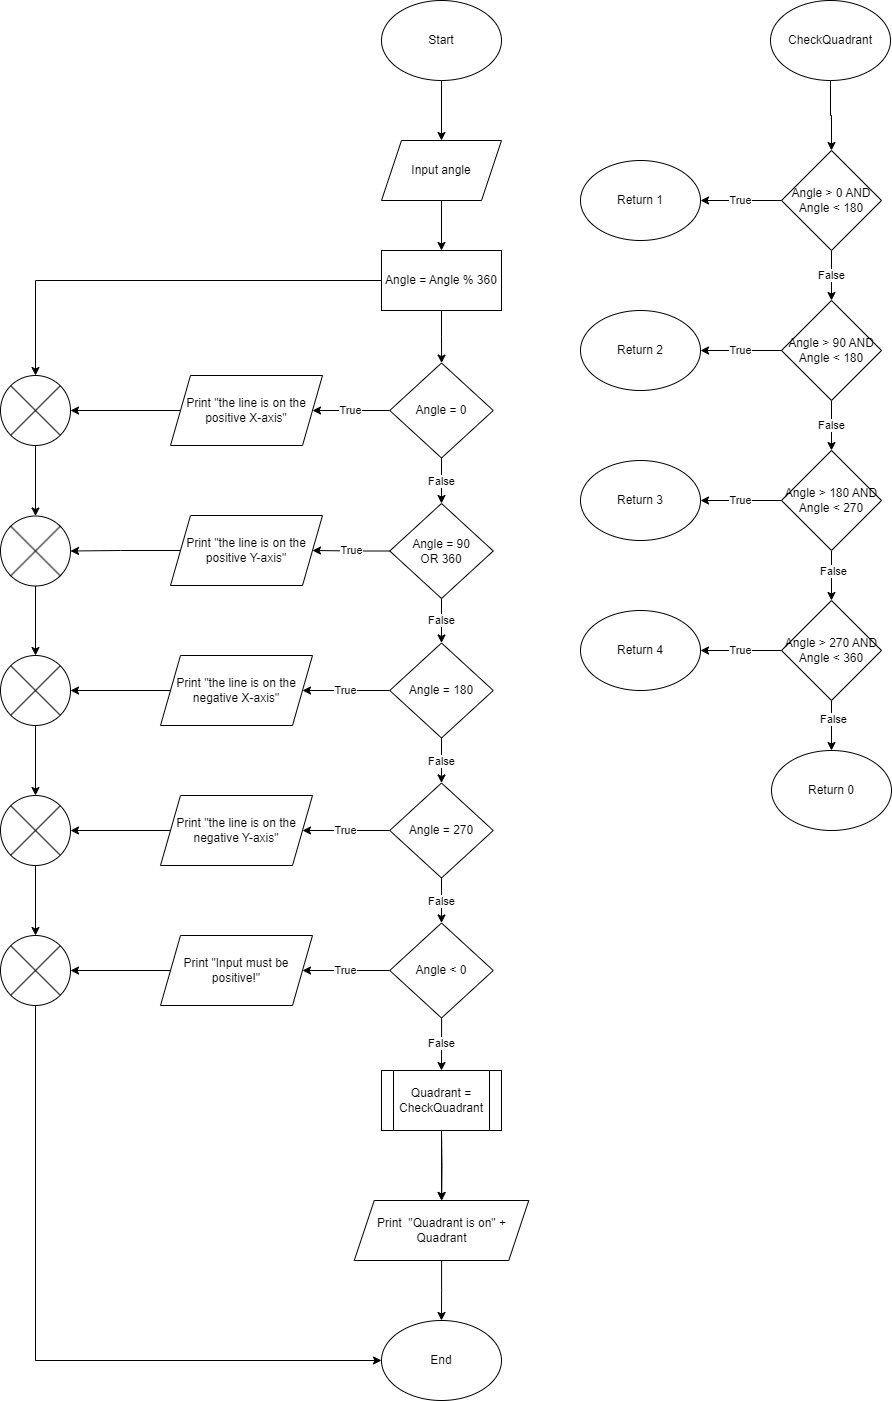

The diagram above was exported from draw.io. Its source (the exported page's mxGraphModel, read from the mxfile embedded in the PNG):
<mxGraphModel dx="1036" dy="606" grid="1" gridSize="10" guides="1" tooltips="1" connect="1" arrows="1" fold="1" page="1" pageScale="1" pageWidth="850" pageHeight="1100" math="0" shadow="0">
  <root>
    <mxCell id="0" />
    <mxCell id="1" parent="0" />
    <mxCell id="jTfygnhItzE6GSoGO5AF-3" value="" style="edgeStyle=orthogonalEdgeStyle;rounded=0;orthogonalLoop=1;jettySize=auto;html=1;" parent="1" source="jTfygnhItzE6GSoGO5AF-1" target="jTfygnhItzE6GSoGO5AF-2" edge="1">
      <mxGeometry relative="1" as="geometry" />
    </mxCell>
    <mxCell id="jTfygnhItzE6GSoGO5AF-1" value="Start" style="ellipse;whiteSpace=wrap;html=1;" parent="1" vertex="1">
      <mxGeometry x="461" width="120" height="80" as="geometry" />
    </mxCell>
    <mxCell id="jTfygnhItzE6GSoGO5AF-5" value="" style="edgeStyle=orthogonalEdgeStyle;rounded=0;orthogonalLoop=1;jettySize=auto;html=1;" parent="1" source="jTfygnhItzE6GSoGO5AF-2" target="jTfygnhItzE6GSoGO5AF-4" edge="1">
      <mxGeometry relative="1" as="geometry" />
    </mxCell>
    <mxCell id="jTfygnhItzE6GSoGO5AF-2" value="Input angle" style="shape=parallelogram;perimeter=parallelogramPerimeter;whiteSpace=wrap;html=1;fixedSize=1;" parent="1" vertex="1">
      <mxGeometry x="461" y="140" width="120" height="60" as="geometry" />
    </mxCell>
    <mxCell id="pajdl-OMX4sMssUlOcyz-2" value="" style="edgeStyle=orthogonalEdgeStyle;rounded=0;orthogonalLoop=1;jettySize=auto;html=1;" parent="1" source="jTfygnhItzE6GSoGO5AF-4" target="pajdl-OMX4sMssUlOcyz-1" edge="1">
      <mxGeometry relative="1" as="geometry" />
    </mxCell>
    <mxCell id="jTfygnhItzE6GSoGO5AF-4" value="Angle = Angle % 360" style="rounded=0;whiteSpace=wrap;html=1;" parent="1" vertex="1">
      <mxGeometry x="461" y="250" width="120" height="60" as="geometry" />
    </mxCell>
    <mxCell id="pajdl-OMX4sMssUlOcyz-4" value="True" style="edgeStyle=orthogonalEdgeStyle;rounded=0;orthogonalLoop=1;jettySize=auto;html=1;" parent="1" source="pajdl-OMX4sMssUlOcyz-1" target="pajdl-OMX4sMssUlOcyz-3" edge="1">
      <mxGeometry relative="1" as="geometry" />
    </mxCell>
    <mxCell id="pajdl-OMX4sMssUlOcyz-10" value="False" style="edgeStyle=orthogonalEdgeStyle;rounded=0;orthogonalLoop=1;jettySize=auto;html=1;" parent="1" source="pajdl-OMX4sMssUlOcyz-1" target="pajdl-OMX4sMssUlOcyz-5" edge="1">
      <mxGeometry relative="1" as="geometry" />
    </mxCell>
    <mxCell id="pajdl-OMX4sMssUlOcyz-1" value="Angle = 0" style="rhombus;whiteSpace=wrap;html=1;" parent="1" vertex="1">
      <mxGeometry x="469.25" y="362.5" width="103.5" height="95" as="geometry" />
    </mxCell>
    <mxCell id="N8Egwie8A7i00PvITRmx-7" value="" style="edgeStyle=orthogonalEdgeStyle;rounded=0;orthogonalLoop=1;jettySize=auto;html=1;" edge="1" parent="1" source="pajdl-OMX4sMssUlOcyz-3" target="N8Egwie8A7i00PvITRmx-1">
      <mxGeometry relative="1" as="geometry" />
    </mxCell>
    <mxCell id="pajdl-OMX4sMssUlOcyz-3" value="Print &quot;the line is on the positive X-axis&quot;" style="shape=parallelogram;perimeter=parallelogramPerimeter;whiteSpace=wrap;html=1;fixedSize=1;" parent="1" vertex="1">
      <mxGeometry x="250" y="375" width="152" height="70" as="geometry" />
    </mxCell>
    <mxCell id="pajdl-OMX4sMssUlOcyz-11" value="False" style="edgeStyle=orthogonalEdgeStyle;rounded=0;orthogonalLoop=1;jettySize=auto;html=1;" parent="1" source="pajdl-OMX4sMssUlOcyz-5" target="pajdl-OMX4sMssUlOcyz-6" edge="1">
      <mxGeometry relative="1" as="geometry" />
    </mxCell>
    <mxCell id="pajdl-OMX4sMssUlOcyz-20" value="True" style="edgeStyle=orthogonalEdgeStyle;rounded=0;orthogonalLoop=1;jettySize=auto;html=1;" parent="1" source="pajdl-OMX4sMssUlOcyz-5" target="pajdl-OMX4sMssUlOcyz-19" edge="1">
      <mxGeometry relative="1" as="geometry" />
    </mxCell>
    <mxCell id="pajdl-OMX4sMssUlOcyz-5" value="Angle = 90&lt;br&gt;OR 360" style="rhombus;whiteSpace=wrap;html=1;" parent="1" vertex="1">
      <mxGeometry x="469.25" y="503" width="103.5" height="95" as="geometry" />
    </mxCell>
    <mxCell id="pajdl-OMX4sMssUlOcyz-12" value="False" style="edgeStyle=orthogonalEdgeStyle;rounded=0;orthogonalLoop=1;jettySize=auto;html=1;" parent="1" source="pajdl-OMX4sMssUlOcyz-6" target="pajdl-OMX4sMssUlOcyz-7" edge="1">
      <mxGeometry relative="1" as="geometry" />
    </mxCell>
    <mxCell id="pajdl-OMX4sMssUlOcyz-21" value="True" style="edgeStyle=orthogonalEdgeStyle;rounded=0;orthogonalLoop=1;jettySize=auto;html=1;" parent="1" source="pajdl-OMX4sMssUlOcyz-6" target="pajdl-OMX4sMssUlOcyz-18" edge="1">
      <mxGeometry relative="1" as="geometry" />
    </mxCell>
    <mxCell id="pajdl-OMX4sMssUlOcyz-6" value="Angle = 180" style="rhombus;whiteSpace=wrap;html=1;" parent="1" vertex="1">
      <mxGeometry x="469.25" y="642.5" width="103.5" height="95" as="geometry" />
    </mxCell>
    <mxCell id="pajdl-OMX4sMssUlOcyz-13" value="False" style="edgeStyle=orthogonalEdgeStyle;rounded=0;orthogonalLoop=1;jettySize=auto;html=1;" parent="1" source="pajdl-OMX4sMssUlOcyz-7" target="pajdl-OMX4sMssUlOcyz-8" edge="1">
      <mxGeometry relative="1" as="geometry" />
    </mxCell>
    <mxCell id="pajdl-OMX4sMssUlOcyz-22" value="True" style="edgeStyle=orthogonalEdgeStyle;rounded=0;orthogonalLoop=1;jettySize=auto;html=1;" parent="1" source="pajdl-OMX4sMssUlOcyz-7" target="pajdl-OMX4sMssUlOcyz-17" edge="1">
      <mxGeometry relative="1" as="geometry" />
    </mxCell>
    <mxCell id="pajdl-OMX4sMssUlOcyz-7" value="Angle = 270" style="rhombus;whiteSpace=wrap;html=1;" parent="1" vertex="1">
      <mxGeometry x="469.25" y="782.5" width="103.5" height="95" as="geometry" />
    </mxCell>
    <mxCell id="pajdl-OMX4sMssUlOcyz-14" value="False" style="edgeStyle=orthogonalEdgeStyle;rounded=0;orthogonalLoop=1;jettySize=auto;html=1;entryX=0.5;entryY=0;entryDx=0;entryDy=0;" parent="1" source="pajdl-OMX4sMssUlOcyz-8" target="pajdl-OMX4sMssUlOcyz-37" edge="1">
      <mxGeometry relative="1" as="geometry">
        <mxPoint x="521" y="1080" as="targetPoint" />
      </mxGeometry>
    </mxCell>
    <mxCell id="pajdl-OMX4sMssUlOcyz-23" value="True" style="edgeStyle=orthogonalEdgeStyle;rounded=0;orthogonalLoop=1;jettySize=auto;html=1;" parent="1" source="pajdl-OMX4sMssUlOcyz-8" target="pajdl-OMX4sMssUlOcyz-16" edge="1">
      <mxGeometry relative="1" as="geometry" />
    </mxCell>
    <mxCell id="pajdl-OMX4sMssUlOcyz-8" value="Angle &amp;lt; 0" style="rhombus;whiteSpace=wrap;html=1;" parent="1" vertex="1">
      <mxGeometry x="469.25" y="922.5" width="103.5" height="95" as="geometry" />
    </mxCell>
    <mxCell id="N8Egwie8A7i00PvITRmx-15" value="" style="edgeStyle=orthogonalEdgeStyle;rounded=0;orthogonalLoop=1;jettySize=auto;html=1;" edge="1" parent="1" source="pajdl-OMX4sMssUlOcyz-16" target="N8Egwie8A7i00PvITRmx-5">
      <mxGeometry relative="1" as="geometry" />
    </mxCell>
    <mxCell id="pajdl-OMX4sMssUlOcyz-16" value="Print &quot;Input must be &lt;br&gt;positive!&quot;" style="shape=parallelogram;perimeter=parallelogramPerimeter;whiteSpace=wrap;html=1;fixedSize=1;" parent="1" vertex="1">
      <mxGeometry x="240" y="935" width="152" height="70" as="geometry" />
    </mxCell>
    <mxCell id="N8Egwie8A7i00PvITRmx-12" value="" style="edgeStyle=orthogonalEdgeStyle;rounded=0;orthogonalLoop=1;jettySize=auto;html=1;" edge="1" parent="1" source="pajdl-OMX4sMssUlOcyz-17" target="N8Egwie8A7i00PvITRmx-4">
      <mxGeometry relative="1" as="geometry" />
    </mxCell>
    <mxCell id="pajdl-OMX4sMssUlOcyz-17" value="Print &quot;the line is on the negative Y-axis&quot;" style="shape=parallelogram;perimeter=parallelogramPerimeter;whiteSpace=wrap;html=1;fixedSize=1;" parent="1" vertex="1">
      <mxGeometry x="240" y="795" width="152" height="70" as="geometry" />
    </mxCell>
    <mxCell id="N8Egwie8A7i00PvITRmx-10" value="" style="edgeStyle=orthogonalEdgeStyle;rounded=0;orthogonalLoop=1;jettySize=auto;html=1;" edge="1" parent="1" source="pajdl-OMX4sMssUlOcyz-18" target="N8Egwie8A7i00PvITRmx-3">
      <mxGeometry relative="1" as="geometry" />
    </mxCell>
    <mxCell id="pajdl-OMX4sMssUlOcyz-18" value="Print &quot;the line is on the negative X-axis&quot;" style="shape=parallelogram;perimeter=parallelogramPerimeter;whiteSpace=wrap;html=1;fixedSize=1;" parent="1" vertex="1">
      <mxGeometry x="240" y="655" width="152" height="70" as="geometry" />
    </mxCell>
    <mxCell id="N8Egwie8A7i00PvITRmx-8" value="" style="edgeStyle=orthogonalEdgeStyle;rounded=0;orthogonalLoop=1;jettySize=auto;html=1;" edge="1" parent="1" source="pajdl-OMX4sMssUlOcyz-19" target="N8Egwie8A7i00PvITRmx-2">
      <mxGeometry relative="1" as="geometry" />
    </mxCell>
    <mxCell id="pajdl-OMX4sMssUlOcyz-19" value="Print &quot;the line is on the positive Y-axis&quot;" style="shape=parallelogram;perimeter=parallelogramPerimeter;whiteSpace=wrap;html=1;fixedSize=1;" parent="1" vertex="1">
      <mxGeometry x="250" y="515" width="152" height="70" as="geometry" />
    </mxCell>
    <mxCell id="pajdl-OMX4sMssUlOcyz-24" value="End" style="ellipse;whiteSpace=wrap;html=1;" parent="1" vertex="1">
      <mxGeometry x="461" y="1320" width="120" height="80" as="geometry" />
    </mxCell>
    <mxCell id="pajdl-OMX4sMssUlOcyz-35" value="" style="edgeStyle=orthogonalEdgeStyle;rounded=0;orthogonalLoop=1;jettySize=auto;html=1;" parent="1" target="pajdl-OMX4sMssUlOcyz-34" edge="1">
      <mxGeometry relative="1" as="geometry">
        <mxPoint x="521" y="1130" as="sourcePoint" />
      </mxGeometry>
    </mxCell>
    <mxCell id="pajdl-OMX4sMssUlOcyz-36" value="" style="edgeStyle=orthogonalEdgeStyle;rounded=0;orthogonalLoop=1;jettySize=auto;html=1;" parent="1" source="pajdl-OMX4sMssUlOcyz-34" target="pajdl-OMX4sMssUlOcyz-24" edge="1">
      <mxGeometry relative="1" as="geometry" />
    </mxCell>
    <mxCell id="pajdl-OMX4sMssUlOcyz-34" value="Print&amp;nbsp; &quot;Quadrant is on&quot; + Quadrant" style="shape=parallelogram;perimeter=parallelogramPerimeter;whiteSpace=wrap;html=1;fixedSize=1;" parent="1" vertex="1">
      <mxGeometry x="433.75" y="1200" width="174.5" height="60" as="geometry" />
    </mxCell>
    <mxCell id="pajdl-OMX4sMssUlOcyz-38" value="" style="edgeStyle=orthogonalEdgeStyle;rounded=0;orthogonalLoop=1;jettySize=auto;html=1;" parent="1" source="pajdl-OMX4sMssUlOcyz-37" target="pajdl-OMX4sMssUlOcyz-34" edge="1">
      <mxGeometry relative="1" as="geometry" />
    </mxCell>
    <mxCell id="pajdl-OMX4sMssUlOcyz-37" value="Quadrant = CheckQuadrant" style="shape=process;whiteSpace=wrap;html=1;backgroundOutline=1;" parent="1" vertex="1">
      <mxGeometry x="461" y="1070" width="120" height="60" as="geometry" />
    </mxCell>
    <mxCell id="IKY-rh9or1zYXpgbSBXB-1" value="" style="edgeStyle=orthogonalEdgeStyle;rounded=0;orthogonalLoop=1;jettySize=auto;html=1;" parent="1" source="IKY-rh9or1zYXpgbSBXB-2" target="IKY-rh9or1zYXpgbSBXB-7" edge="1">
      <mxGeometry relative="1" as="geometry" />
    </mxCell>
    <mxCell id="IKY-rh9or1zYXpgbSBXB-2" value="CheckQuadrant" style="ellipse;whiteSpace=wrap;html=1;" parent="1" vertex="1">
      <mxGeometry x="850" width="120" height="80" as="geometry" />
    </mxCell>
    <mxCell id="IKY-rh9or1zYXpgbSBXB-17" value="True" style="edgeStyle=orthogonalEdgeStyle;rounded=0;orthogonalLoop=1;jettySize=auto;html=1;" parent="1" source="IKY-rh9or1zYXpgbSBXB-3" target="IKY-rh9or1zYXpgbSBXB-13" edge="1">
      <mxGeometry relative="1" as="geometry" />
    </mxCell>
    <mxCell id="IKY-rh9or1zYXpgbSBXB-19" value="" style="edgeStyle=orthogonalEdgeStyle;rounded=0;orthogonalLoop=1;jettySize=auto;html=1;" parent="1" source="IKY-rh9or1zYXpgbSBXB-3" target="IKY-rh9or1zYXpgbSBXB-18" edge="1">
      <mxGeometry relative="1" as="geometry" />
    </mxCell>
    <mxCell id="IKY-rh9or1zYXpgbSBXB-21" value="False" style="edgeLabel;html=1;align=center;verticalAlign=middle;resizable=0;points=[];" parent="IKY-rh9or1zYXpgbSBXB-19" vertex="1" connectable="0">
      <mxGeometry x="-0.2776" y="1" relative="1" as="geometry">
        <mxPoint as="offset" />
      </mxGeometry>
    </mxCell>
    <mxCell id="IKY-rh9or1zYXpgbSBXB-3" value="Angle &amp;gt; 270 AND&lt;br&gt;Angle &amp;lt; 360" style="rhombus;whiteSpace=wrap;html=1;" parent="1" vertex="1">
      <mxGeometry x="861" y="600" width="100" height="100" as="geometry" />
    </mxCell>
    <mxCell id="IKY-rh9or1zYXpgbSBXB-4" value="False" style="edgeStyle=orthogonalEdgeStyle;rounded=0;orthogonalLoop=1;jettySize=auto;html=1;" parent="1" source="IKY-rh9or1zYXpgbSBXB-5" target="IKY-rh9or1zYXpgbSBXB-9" edge="1">
      <mxGeometry relative="1" as="geometry" />
    </mxCell>
    <mxCell id="IKY-rh9or1zYXpgbSBXB-15" value="True" style="edgeStyle=orthogonalEdgeStyle;rounded=0;orthogonalLoop=1;jettySize=auto;html=1;" parent="1" source="IKY-rh9or1zYXpgbSBXB-5" target="IKY-rh9or1zYXpgbSBXB-11" edge="1">
      <mxGeometry relative="1" as="geometry" />
    </mxCell>
    <mxCell id="IKY-rh9or1zYXpgbSBXB-5" value="Angle &amp;gt; 90 AND&lt;br&gt;Angle &amp;lt; 180" style="rhombus;whiteSpace=wrap;html=1;" parent="1" vertex="1">
      <mxGeometry x="861" y="300" width="100" height="100" as="geometry" />
    </mxCell>
    <mxCell id="IKY-rh9or1zYXpgbSBXB-6" value="False" style="edgeStyle=orthogonalEdgeStyle;rounded=0;orthogonalLoop=1;jettySize=auto;html=1;" parent="1" source="IKY-rh9or1zYXpgbSBXB-7" target="IKY-rh9or1zYXpgbSBXB-5" edge="1">
      <mxGeometry relative="1" as="geometry" />
    </mxCell>
    <mxCell id="IKY-rh9or1zYXpgbSBXB-14" value="True" style="edgeStyle=orthogonalEdgeStyle;rounded=0;orthogonalLoop=1;jettySize=auto;html=1;" parent="1" source="IKY-rh9or1zYXpgbSBXB-7" target="IKY-rh9or1zYXpgbSBXB-10" edge="1">
      <mxGeometry relative="1" as="geometry" />
    </mxCell>
    <mxCell id="IKY-rh9or1zYXpgbSBXB-7" value="Angle &amp;gt; 0 AND&lt;br&gt;Angle &amp;lt; 180" style="rhombus;whiteSpace=wrap;html=1;" parent="1" vertex="1">
      <mxGeometry x="861" y="150" width="100" height="100" as="geometry" />
    </mxCell>
    <mxCell id="IKY-rh9or1zYXpgbSBXB-8" value="" style="edgeStyle=orthogonalEdgeStyle;rounded=0;orthogonalLoop=1;jettySize=auto;html=1;" parent="1" source="IKY-rh9or1zYXpgbSBXB-9" target="IKY-rh9or1zYXpgbSBXB-3" edge="1">
      <mxGeometry relative="1" as="geometry" />
    </mxCell>
    <mxCell id="IKY-rh9or1zYXpgbSBXB-20" value="False" style="edgeLabel;html=1;align=center;verticalAlign=middle;resizable=0;points=[];" parent="IKY-rh9or1zYXpgbSBXB-8" vertex="1" connectable="0">
      <mxGeometry x="-0.2071" y="1" relative="1" as="geometry">
        <mxPoint as="offset" />
      </mxGeometry>
    </mxCell>
    <mxCell id="IKY-rh9or1zYXpgbSBXB-16" value="True" style="edgeStyle=orthogonalEdgeStyle;rounded=0;orthogonalLoop=1;jettySize=auto;html=1;" parent="1" source="IKY-rh9or1zYXpgbSBXB-9" target="IKY-rh9or1zYXpgbSBXB-12" edge="1">
      <mxGeometry relative="1" as="geometry" />
    </mxCell>
    <mxCell id="IKY-rh9or1zYXpgbSBXB-9" value="Angle &amp;gt; 180 AND&lt;br&gt;Angle &amp;lt; 270" style="rhombus;whiteSpace=wrap;html=1;" parent="1" vertex="1">
      <mxGeometry x="861" y="450" width="100" height="100" as="geometry" />
    </mxCell>
    <mxCell id="IKY-rh9or1zYXpgbSBXB-10" value="Return 1" style="ellipse;whiteSpace=wrap;html=1;" parent="1" vertex="1">
      <mxGeometry x="660" y="160" width="120" height="80" as="geometry" />
    </mxCell>
    <mxCell id="IKY-rh9or1zYXpgbSBXB-11" value="Return 2" style="ellipse;whiteSpace=wrap;html=1;" parent="1" vertex="1">
      <mxGeometry x="660" y="310" width="120" height="80" as="geometry" />
    </mxCell>
    <mxCell id="IKY-rh9or1zYXpgbSBXB-12" value="Return 3" style="ellipse;whiteSpace=wrap;html=1;" parent="1" vertex="1">
      <mxGeometry x="660" y="460" width="120" height="80" as="geometry" />
    </mxCell>
    <mxCell id="IKY-rh9or1zYXpgbSBXB-13" value="Return 4" style="ellipse;whiteSpace=wrap;html=1;" parent="1" vertex="1">
      <mxGeometry x="660" y="610" width="120" height="80" as="geometry" />
    </mxCell>
    <mxCell id="IKY-rh9or1zYXpgbSBXB-18" value="Return 0" style="ellipse;whiteSpace=wrap;html=1;" parent="1" vertex="1">
      <mxGeometry x="851" y="750" width="120" height="80" as="geometry" />
    </mxCell>
    <mxCell id="N8Egwie8A7i00PvITRmx-9" value="" style="edgeStyle=orthogonalEdgeStyle;rounded=0;orthogonalLoop=1;jettySize=auto;html=1;" edge="1" parent="1" source="N8Egwie8A7i00PvITRmx-1" target="N8Egwie8A7i00PvITRmx-2">
      <mxGeometry relative="1" as="geometry" />
    </mxCell>
    <mxCell id="N8Egwie8A7i00PvITRmx-1" value="" style="verticalLabelPosition=bottom;verticalAlign=top;html=1;shape=mxgraph.flowchart.or;" vertex="1" parent="1">
      <mxGeometry x="80" y="375" width="70" height="70" as="geometry" />
    </mxCell>
    <mxCell id="N8Egwie8A7i00PvITRmx-11" value="" style="edgeStyle=orthogonalEdgeStyle;rounded=0;orthogonalLoop=1;jettySize=auto;html=1;" edge="1" parent="1" source="N8Egwie8A7i00PvITRmx-2" target="N8Egwie8A7i00PvITRmx-3">
      <mxGeometry relative="1" as="geometry" />
    </mxCell>
    <mxCell id="N8Egwie8A7i00PvITRmx-2" value="" style="verticalLabelPosition=bottom;verticalAlign=top;html=1;shape=mxgraph.flowchart.or;" vertex="1" parent="1">
      <mxGeometry x="80" y="515.5" width="70" height="70" as="geometry" />
    </mxCell>
    <mxCell id="N8Egwie8A7i00PvITRmx-13" value="" style="edgeStyle=orthogonalEdgeStyle;rounded=0;orthogonalLoop=1;jettySize=auto;html=1;" edge="1" parent="1" source="N8Egwie8A7i00PvITRmx-3" target="N8Egwie8A7i00PvITRmx-4">
      <mxGeometry relative="1" as="geometry" />
    </mxCell>
    <mxCell id="N8Egwie8A7i00PvITRmx-3" value="" style="verticalLabelPosition=bottom;verticalAlign=top;html=1;shape=mxgraph.flowchart.or;" vertex="1" parent="1">
      <mxGeometry x="80" y="655" width="70" height="70" as="geometry" />
    </mxCell>
    <mxCell id="N8Egwie8A7i00PvITRmx-14" value="" style="edgeStyle=orthogonalEdgeStyle;rounded=0;orthogonalLoop=1;jettySize=auto;html=1;" edge="1" parent="1" source="N8Egwie8A7i00PvITRmx-4" target="N8Egwie8A7i00PvITRmx-5">
      <mxGeometry relative="1" as="geometry" />
    </mxCell>
    <mxCell id="N8Egwie8A7i00PvITRmx-4" value="" style="verticalLabelPosition=bottom;verticalAlign=top;html=1;shape=mxgraph.flowchart.or;" vertex="1" parent="1">
      <mxGeometry x="80" y="795" width="70" height="70" as="geometry" />
    </mxCell>
    <mxCell id="N8Egwie8A7i00PvITRmx-16" style="edgeStyle=orthogonalEdgeStyle;rounded=0;orthogonalLoop=1;jettySize=auto;html=1;entryX=0;entryY=0.5;entryDx=0;entryDy=0;" edge="1" parent="1" source="N8Egwie8A7i00PvITRmx-5" target="pajdl-OMX4sMssUlOcyz-24">
      <mxGeometry relative="1" as="geometry">
        <Array as="points">
          <mxPoint x="115" y="1360" />
        </Array>
      </mxGeometry>
    </mxCell>
    <mxCell id="N8Egwie8A7i00PvITRmx-5" value="" style="verticalLabelPosition=bottom;verticalAlign=top;html=1;shape=mxgraph.flowchart.or;" vertex="1" parent="1">
      <mxGeometry x="80" y="935" width="70" height="70" as="geometry" />
    </mxCell>
    <mxCell id="N8Egwie8A7i00PvITRmx-6" style="edgeStyle=orthogonalEdgeStyle;rounded=0;orthogonalLoop=1;jettySize=auto;html=1;entryX=0.5;entryY=0;entryDx=0;entryDy=0;entryPerimeter=0;" edge="1" parent="1" source="jTfygnhItzE6GSoGO5AF-4" target="N8Egwie8A7i00PvITRmx-1">
      <mxGeometry relative="1" as="geometry" />
    </mxCell>
  </root>
</mxGraphModel>